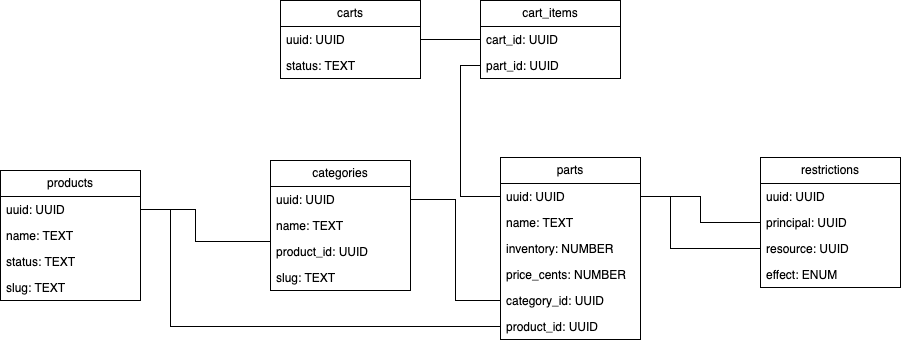

The diagram above was exported from draw.io. Its source (the exported page's mxGraphModel, read from the mxfile embedded in the PNG):
<mxGraphModel dx="1257" dy="1795" grid="1" gridSize="10" guides="1" tooltips="1" connect="1" arrows="1" fold="1" page="1" pageScale="1" pageWidth="850" pageHeight="1100" math="0" shadow="0">
  <root>
    <mxCell id="0" />
    <mxCell id="1" parent="0" />
    <mxCell id="21oVThKkVG4QIApqyaCx-11" value="products" style="swimlane;fontStyle=0;childLayout=stackLayout;horizontal=1;startSize=26;fillColor=none;horizontalStack=0;resizeParent=1;resizeParentMax=0;resizeLast=0;collapsible=1;marginBottom=0;whiteSpace=wrap;html=1;" parent="1" vertex="1">
      <mxGeometry x="130" y="100" width="140" height="130" as="geometry" />
    </mxCell>
    <mxCell id="21oVThKkVG4QIApqyaCx-12" value="uuid: UUID" style="text;strokeColor=none;fillColor=none;align=left;verticalAlign=top;spacingLeft=4;spacingRight=4;overflow=hidden;rotatable=0;points=[[0,0.5],[1,0.5]];portConstraint=eastwest;whiteSpace=wrap;html=1;" parent="21oVThKkVG4QIApqyaCx-11" vertex="1">
      <mxGeometry y="26" width="140" height="26" as="geometry" />
    </mxCell>
    <mxCell id="21oVThKkVG4QIApqyaCx-13" value="name: TEXT" style="text;strokeColor=none;fillColor=none;align=left;verticalAlign=top;spacingLeft=4;spacingRight=4;overflow=hidden;rotatable=0;points=[[0,0.5],[1,0.5]];portConstraint=eastwest;whiteSpace=wrap;html=1;" parent="21oVThKkVG4QIApqyaCx-11" vertex="1">
      <mxGeometry y="52" width="140" height="26" as="geometry" />
    </mxCell>
    <mxCell id="21oVThKkVG4QIApqyaCx-14" value="status: TEXT" style="text;strokeColor=none;fillColor=none;align=left;verticalAlign=top;spacingLeft=4;spacingRight=4;overflow=hidden;rotatable=0;points=[[0,0.5],[1,0.5]];portConstraint=eastwest;whiteSpace=wrap;html=1;" parent="21oVThKkVG4QIApqyaCx-11" vertex="1">
      <mxGeometry y="78" width="140" height="26" as="geometry" />
    </mxCell>
    <mxCell id="21oVThKkVG4QIApqyaCx-16" value="slug: TEXT" style="text;strokeColor=none;fillColor=none;align=left;verticalAlign=top;spacingLeft=4;spacingRight=4;overflow=hidden;rotatable=0;points=[[0,0.5],[1,0.5]];portConstraint=eastwest;whiteSpace=wrap;html=1;" parent="21oVThKkVG4QIApqyaCx-11" vertex="1">
      <mxGeometry y="104" width="140" height="26" as="geometry" />
    </mxCell>
    <mxCell id="21oVThKkVG4QIApqyaCx-17" value="categories" style="swimlane;fontStyle=0;childLayout=stackLayout;horizontal=1;startSize=26;fillColor=none;horizontalStack=0;resizeParent=1;resizeParentMax=0;resizeLast=0;collapsible=1;marginBottom=0;whiteSpace=wrap;html=1;" parent="1" vertex="1">
      <mxGeometry x="400" y="90" width="140" height="130" as="geometry" />
    </mxCell>
    <mxCell id="21oVThKkVG4QIApqyaCx-18" value="uuid: UUID" style="text;strokeColor=none;fillColor=none;align=left;verticalAlign=top;spacingLeft=4;spacingRight=4;overflow=hidden;rotatable=0;points=[[0,0.5],[1,0.5]];portConstraint=eastwest;whiteSpace=wrap;html=1;" parent="21oVThKkVG4QIApqyaCx-17" vertex="1">
      <mxGeometry y="26" width="140" height="26" as="geometry" />
    </mxCell>
    <mxCell id="21oVThKkVG4QIApqyaCx-19" value="name: TEXT" style="text;strokeColor=none;fillColor=none;align=left;verticalAlign=top;spacingLeft=4;spacingRight=4;overflow=hidden;rotatable=0;points=[[0,0.5],[1,0.5]];portConstraint=eastwest;whiteSpace=wrap;html=1;" parent="21oVThKkVG4QIApqyaCx-17" vertex="1">
      <mxGeometry y="52" width="140" height="26" as="geometry" />
    </mxCell>
    <mxCell id="21oVThKkVG4QIApqyaCx-20" value="product_id: UUID" style="text;strokeColor=none;fillColor=none;align=left;verticalAlign=top;spacingLeft=4;spacingRight=4;overflow=hidden;rotatable=0;points=[[0,0.5],[1,0.5]];portConstraint=eastwest;whiteSpace=wrap;html=1;" parent="21oVThKkVG4QIApqyaCx-17" vertex="1">
      <mxGeometry y="78" width="140" height="26" as="geometry" />
    </mxCell>
    <mxCell id="21oVThKkVG4QIApqyaCx-21" value="slug: TEXT" style="text;strokeColor=none;fillColor=none;align=left;verticalAlign=top;spacingLeft=4;spacingRight=4;overflow=hidden;rotatable=0;points=[[0,0.5],[1,0.5]];portConstraint=eastwest;whiteSpace=wrap;html=1;" parent="21oVThKkVG4QIApqyaCx-17" vertex="1">
      <mxGeometry y="104" width="140" height="26" as="geometry" />
    </mxCell>
    <mxCell id="21oVThKkVG4QIApqyaCx-23" value="parts" style="swimlane;fontStyle=0;childLayout=stackLayout;horizontal=1;startSize=26;fillColor=none;horizontalStack=0;resizeParent=1;resizeParentMax=0;resizeLast=0;collapsible=1;marginBottom=0;whiteSpace=wrap;html=1;" parent="1" vertex="1">
      <mxGeometry x="630" y="87" width="140" height="182" as="geometry" />
    </mxCell>
    <mxCell id="21oVThKkVG4QIApqyaCx-24" value="uuid: UUID" style="text;strokeColor=none;fillColor=none;align=left;verticalAlign=top;spacingLeft=4;spacingRight=4;overflow=hidden;rotatable=0;points=[[0,0.5],[1,0.5]];portConstraint=eastwest;whiteSpace=wrap;html=1;" parent="21oVThKkVG4QIApqyaCx-23" vertex="1">
      <mxGeometry y="26" width="140" height="26" as="geometry" />
    </mxCell>
    <mxCell id="21oVThKkVG4QIApqyaCx-25" value="name: TEXT" style="text;strokeColor=none;fillColor=none;align=left;verticalAlign=top;spacingLeft=4;spacingRight=4;overflow=hidden;rotatable=0;points=[[0,0.5],[1,0.5]];portConstraint=eastwest;whiteSpace=wrap;html=1;" parent="21oVThKkVG4QIApqyaCx-23" vertex="1">
      <mxGeometry y="52" width="140" height="26" as="geometry" />
    </mxCell>
    <mxCell id="21oVThKkVG4QIApqyaCx-26" value="inventory: NUMBER" style="text;strokeColor=none;fillColor=none;align=left;verticalAlign=top;spacingLeft=4;spacingRight=4;overflow=hidden;rotatable=0;points=[[0,0.5],[1,0.5]];portConstraint=eastwest;whiteSpace=wrap;html=1;" parent="21oVThKkVG4QIApqyaCx-23" vertex="1">
      <mxGeometry y="78" width="140" height="26" as="geometry" />
    </mxCell>
    <mxCell id="21oVThKkVG4QIApqyaCx-27" value="price_cents: NUMBER" style="text;strokeColor=none;fillColor=none;align=left;verticalAlign=top;spacingLeft=4;spacingRight=4;overflow=hidden;rotatable=0;points=[[0,0.5],[1,0.5]];portConstraint=eastwest;whiteSpace=wrap;html=1;" parent="21oVThKkVG4QIApqyaCx-23" vertex="1">
      <mxGeometry y="104" width="140" height="26" as="geometry" />
    </mxCell>
    <mxCell id="21oVThKkVG4QIApqyaCx-28" value="category_id: UUID" style="text;strokeColor=none;fillColor=none;align=left;verticalAlign=top;spacingLeft=4;spacingRight=4;overflow=hidden;rotatable=0;points=[[0,0.5],[1,0.5]];portConstraint=eastwest;whiteSpace=wrap;html=1;" parent="21oVThKkVG4QIApqyaCx-23" vertex="1">
      <mxGeometry y="130" width="140" height="26" as="geometry" />
    </mxCell>
    <mxCell id="YzldoQMdMa0z_SPCSGuK-14" value="product_id: UUID" style="text;strokeColor=none;fillColor=none;align=left;verticalAlign=top;spacingLeft=4;spacingRight=4;overflow=hidden;rotatable=0;points=[[0,0.5],[1,0.5]];portConstraint=eastwest;whiteSpace=wrap;html=1;" vertex="1" parent="21oVThKkVG4QIApqyaCx-23">
      <mxGeometry y="156" width="140" height="26" as="geometry" />
    </mxCell>
    <mxCell id="21oVThKkVG4QIApqyaCx-29" value="restrictions" style="swimlane;fontStyle=0;childLayout=stackLayout;horizontal=1;startSize=26;fillColor=none;horizontalStack=0;resizeParent=1;resizeParentMax=0;resizeLast=0;collapsible=1;marginBottom=0;whiteSpace=wrap;html=1;" parent="1" vertex="1">
      <mxGeometry x="890" y="87" width="140" height="130" as="geometry" />
    </mxCell>
    <mxCell id="21oVThKkVG4QIApqyaCx-30" value="uuid: UUID" style="text;strokeColor=none;fillColor=none;align=left;verticalAlign=top;spacingLeft=4;spacingRight=4;overflow=hidden;rotatable=0;points=[[0,0.5],[1,0.5]];portConstraint=eastwest;whiteSpace=wrap;html=1;" parent="21oVThKkVG4QIApqyaCx-29" vertex="1">
      <mxGeometry y="26" width="140" height="26" as="geometry" />
    </mxCell>
    <mxCell id="21oVThKkVG4QIApqyaCx-31" value="principal: UUID" style="text;strokeColor=none;fillColor=none;align=left;verticalAlign=top;spacingLeft=4;spacingRight=4;overflow=hidden;rotatable=0;points=[[0,0.5],[1,0.5]];portConstraint=eastwest;whiteSpace=wrap;html=1;" parent="21oVThKkVG4QIApqyaCx-29" vertex="1">
      <mxGeometry y="52" width="140" height="26" as="geometry" />
    </mxCell>
    <mxCell id="21oVThKkVG4QIApqyaCx-32" value="resource: UUID" style="text;strokeColor=none;fillColor=none;align=left;verticalAlign=top;spacingLeft=4;spacingRight=4;overflow=hidden;rotatable=0;points=[[0,0.5],[1,0.5]];portConstraint=eastwest;whiteSpace=wrap;html=1;" parent="21oVThKkVG4QIApqyaCx-29" vertex="1">
      <mxGeometry y="78" width="140" height="26" as="geometry" />
    </mxCell>
    <mxCell id="21oVThKkVG4QIApqyaCx-33" value="effect: ENUM" style="text;strokeColor=none;fillColor=none;align=left;verticalAlign=top;spacingLeft=4;spacingRight=4;overflow=hidden;rotatable=0;points=[[0,0.5],[1,0.5]];portConstraint=eastwest;whiteSpace=wrap;html=1;" parent="21oVThKkVG4QIApqyaCx-29" vertex="1">
      <mxGeometry y="104" width="140" height="26" as="geometry" />
    </mxCell>
    <mxCell id="21oVThKkVG4QIApqyaCx-36" value="" style="endArrow=none;html=1;rounded=0;entryX=1;entryY=0.5;entryDx=0;entryDy=0;exitX=0;exitY=0.5;exitDx=0;exitDy=0;edgeStyle=orthogonalEdgeStyle;" parent="1" source="21oVThKkVG4QIApqyaCx-31" target="21oVThKkVG4QIApqyaCx-24" edge="1">
      <mxGeometry width="50" height="50" relative="1" as="geometry">
        <mxPoint x="900" y="187" as="sourcePoint" />
        <mxPoint x="950" y="137" as="targetPoint" />
      </mxGeometry>
    </mxCell>
    <mxCell id="21oVThKkVG4QIApqyaCx-37" value="" style="endArrow=none;html=1;rounded=0;entryX=1;entryY=0.5;entryDx=0;entryDy=0;exitX=0;exitY=0.5;exitDx=0;exitDy=0;edgeStyle=orthogonalEdgeStyle;" parent="1" source="21oVThKkVG4QIApqyaCx-32" target="21oVThKkVG4QIApqyaCx-24" edge="1">
      <mxGeometry width="50" height="50" relative="1" as="geometry">
        <mxPoint x="900" y="162" as="sourcePoint" />
        <mxPoint x="780" y="136" as="targetPoint" />
        <Array as="points">
          <mxPoint x="800" y="178" />
          <mxPoint x="800" y="126" />
        </Array>
      </mxGeometry>
    </mxCell>
    <mxCell id="21oVThKkVG4QIApqyaCx-41" value="" style="endArrow=none;html=1;rounded=0;entryX=1;entryY=0.5;entryDx=0;entryDy=0;exitX=0;exitY=0.5;exitDx=0;exitDy=0;edgeStyle=orthogonalEdgeStyle;" parent="1" source="21oVThKkVG4QIApqyaCx-20" target="21oVThKkVG4QIApqyaCx-12" edge="1">
      <mxGeometry width="50" height="50" relative="1" as="geometry">
        <mxPoint x="400" y="390" as="sourcePoint" />
        <mxPoint x="450" y="340" as="targetPoint" />
        <Array as="points">
          <mxPoint x="400" y="171" />
          <mxPoint x="325" y="171" />
          <mxPoint x="325" y="139" />
        </Array>
      </mxGeometry>
    </mxCell>
    <mxCell id="21oVThKkVG4QIApqyaCx-42" value="" style="endArrow=none;html=1;rounded=0;entryX=1;entryY=0.5;entryDx=0;entryDy=0;exitX=0;exitY=0.5;exitDx=0;exitDy=0;edgeStyle=orthogonalEdgeStyle;" parent="1" source="21oVThKkVG4QIApqyaCx-28" target="21oVThKkVG4QIApqyaCx-18" edge="1">
      <mxGeometry width="50" height="50" relative="1" as="geometry">
        <mxPoint x="460" y="300" as="sourcePoint" />
        <mxPoint x="510" y="250" as="targetPoint" />
      </mxGeometry>
    </mxCell>
    <mxCell id="YzldoQMdMa0z_SPCSGuK-1" value="carts" style="swimlane;fontStyle=0;childLayout=stackLayout;horizontal=1;startSize=26;fillColor=none;horizontalStack=0;resizeParent=1;resizeParentMax=0;resizeLast=0;collapsible=1;marginBottom=0;whiteSpace=wrap;html=1;" vertex="1" parent="1">
      <mxGeometry x="410" y="-70" width="140" height="78" as="geometry" />
    </mxCell>
    <mxCell id="YzldoQMdMa0z_SPCSGuK-2" value="uuid: UUID" style="text;strokeColor=none;fillColor=none;align=left;verticalAlign=top;spacingLeft=4;spacingRight=4;overflow=hidden;rotatable=0;points=[[0,0.5],[1,0.5]];portConstraint=eastwest;whiteSpace=wrap;html=1;" vertex="1" parent="YzldoQMdMa0z_SPCSGuK-1">
      <mxGeometry y="26" width="140" height="26" as="geometry" />
    </mxCell>
    <mxCell id="YzldoQMdMa0z_SPCSGuK-4" value="status: TEXT" style="text;strokeColor=none;fillColor=none;align=left;verticalAlign=top;spacingLeft=4;spacingRight=4;overflow=hidden;rotatable=0;points=[[0,0.5],[1,0.5]];portConstraint=eastwest;whiteSpace=wrap;html=1;" vertex="1" parent="YzldoQMdMa0z_SPCSGuK-1">
      <mxGeometry y="52" width="140" height="26" as="geometry" />
    </mxCell>
    <mxCell id="YzldoQMdMa0z_SPCSGuK-6" value="cart_items" style="swimlane;fontStyle=0;childLayout=stackLayout;horizontal=1;startSize=26;fillColor=none;horizontalStack=0;resizeParent=1;resizeParentMax=0;resizeLast=0;collapsible=1;marginBottom=0;whiteSpace=wrap;html=1;" vertex="1" parent="1">
      <mxGeometry x="610" y="-70" width="140" height="78" as="geometry" />
    </mxCell>
    <mxCell id="YzldoQMdMa0z_SPCSGuK-7" value="cart_id: UUID" style="text;strokeColor=none;fillColor=none;align=left;verticalAlign=top;spacingLeft=4;spacingRight=4;overflow=hidden;rotatable=0;points=[[0,0.5],[1,0.5]];portConstraint=eastwest;whiteSpace=wrap;html=1;" vertex="1" parent="YzldoQMdMa0z_SPCSGuK-6">
      <mxGeometry y="26" width="140" height="26" as="geometry" />
    </mxCell>
    <mxCell id="YzldoQMdMa0z_SPCSGuK-8" value="part_id: UUID" style="text;strokeColor=none;fillColor=none;align=left;verticalAlign=top;spacingLeft=4;spacingRight=4;overflow=hidden;rotatable=0;points=[[0,0.5],[1,0.5]];portConstraint=eastwest;whiteSpace=wrap;html=1;" vertex="1" parent="YzldoQMdMa0z_SPCSGuK-6">
      <mxGeometry y="52" width="140" height="26" as="geometry" />
    </mxCell>
    <mxCell id="YzldoQMdMa0z_SPCSGuK-12" value="" style="endArrow=none;html=1;rounded=0;entryX=0;entryY=0.5;entryDx=0;entryDy=0;exitX=0;exitY=0.5;exitDx=0;exitDy=0;edgeStyle=orthogonalEdgeStyle;" edge="1" parent="1" source="YzldoQMdMa0z_SPCSGuK-8" target="21oVThKkVG4QIApqyaCx-24">
      <mxGeometry width="50" height="50" relative="1" as="geometry">
        <mxPoint x="620" y="220" as="sourcePoint" />
        <mxPoint x="670" y="170" as="targetPoint" />
        <Array as="points">
          <mxPoint x="590" y="-5" />
          <mxPoint x="590" y="126" />
        </Array>
      </mxGeometry>
    </mxCell>
    <mxCell id="YzldoQMdMa0z_SPCSGuK-13" value="" style="endArrow=none;html=1;rounded=0;entryX=1;entryY=0.5;entryDx=0;entryDy=0;exitX=0;exitY=0.5;exitDx=0;exitDy=0;" edge="1" parent="1" source="YzldoQMdMa0z_SPCSGuK-7" target="YzldoQMdMa0z_SPCSGuK-2">
      <mxGeometry width="50" height="50" relative="1" as="geometry">
        <mxPoint x="620" y="220" as="sourcePoint" />
        <mxPoint x="670" y="170" as="targetPoint" />
      </mxGeometry>
    </mxCell>
    <mxCell id="YzldoQMdMa0z_SPCSGuK-16" value="" style="endArrow=none;html=1;rounded=0;entryX=1;entryY=0.5;entryDx=0;entryDy=0;exitX=0;exitY=0.5;exitDx=0;exitDy=0;edgeStyle=orthogonalEdgeStyle;" edge="1" parent="1" source="YzldoQMdMa0z_SPCSGuK-14" target="21oVThKkVG4QIApqyaCx-12">
      <mxGeometry width="50" height="50" relative="1" as="geometry">
        <mxPoint x="630" y="190" as="sourcePoint" />
        <mxPoint x="680" y="140" as="targetPoint" />
        <Array as="points">
          <mxPoint x="300" y="256" />
          <mxPoint x="300" y="139" />
        </Array>
      </mxGeometry>
    </mxCell>
  </root>
</mxGraphModel>